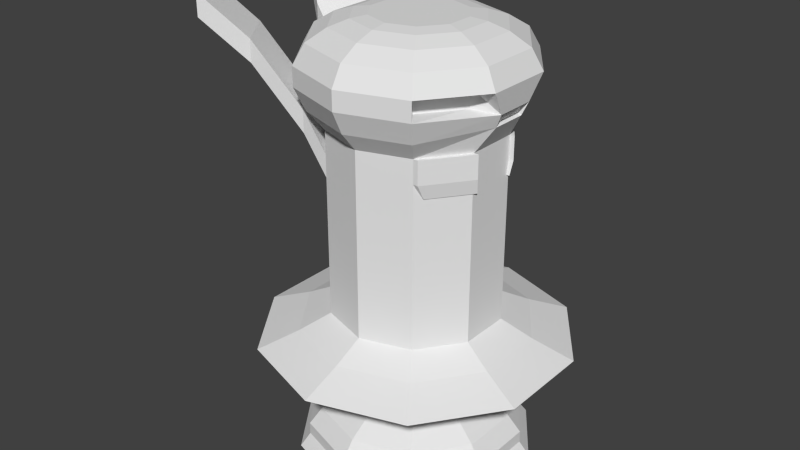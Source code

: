 # Source: totem3.blend  (saved by Blender 2.75.0; exported with 4.5.12 LTS)
import bpy
from mathutils import Matrix  # noqa: F401  (used for matrix-valued properties, if any)

bpy.ops.wm.read_factory_settings(use_empty=True)
scene = bpy.context.scene
scene.name = 'Scene'

# ---- collections
col_collection_1 = bpy.data.collections.new('Collection 1'); scene.collection.children.link(col_collection_1)

# ---- world
world_world = bpy.data.worlds.new('World'); scene.world = world_world
world_world.color = (0.05088, 0.05088, 0.05088)
world_world.use_sun_shadow = False
world_world.sun_shadow_jitter_overblur = 0.0
world_world.cycles.sampling_method = 'MANUAL'
world_world.cycles.sample_map_resolution = 256

# ---- meshes
me_cylinder = bpy.data.meshes.new('Cylinder')
me_cylinder.from_pydata([(0.0, 1.0, -1.0), (0.0, 1.0, 1.0), (0.5878, 0.809, -1.0), (0.5878, 0.809, 1.0), (0.9511, 0.309, -1.0), (0.9511, 0.309, 1.0), (0.9511, -0.309, -1.0), (0.9511, -0.309, 1.0), (0.5878, -0.809, -1.0), (0.5878, -0.809, 1.0), (-8.742e-08, -1.0, -1.0), (-8.742e-08, -1.0, 1.0), (-0.5878, -0.809, -1.0), (-0.5878, -0.809, 1.0), (-0.9511, -0.309, -1.0), (-0.9511, -0.309, 1.0), (-0.9511, 0.309, -1.0), (-0.9511, 0.309, 1.0), (-0.5878, 0.809, -1.0), (-0.5878, 0.809, 1.0), (8.278e-09, 1.0, -1.204), (0.5878, 0.809, -1.204), (0.9511, 0.309, -1.204), (0.9511, -0.309, -1.204), (0.5878, -0.809, -1.204), (-7.914e-08, -1.0, -1.204), (-0.5878, -0.809, -1.204), (-0.9511, -0.309, -1.204), (-0.9511, 0.309, -1.204), (-0.5878, 0.809, -1.204), (1.949e-08, 1.363, -1.376), (0.8011, 1.103, -1.376), (1.296, 0.4212, -1.376), (1.296, -0.4212, -1.376), (0.8011, -1.103, -1.376), (-9.966e-08, -1.363, -1.376), (-0.8011, -1.103, -1.376), (-1.296, -0.4212, -1.376), (-1.296, 0.4212, -1.376), (-0.8011, 1.103, -1.376), (8.306e-09, 1.847, -1.558), (1.086, 1.494, -1.558), (1.757, 0.5708, -1.558), (1.757, -0.5708, -1.558), (1.086, -1.494, -1.558), (-1.532e-07, -1.847, -1.558), (-1.086, -1.494, -1.558), (-1.757, -0.5708, -1.558), (-1.757, 0.5708, -1.558), (-1.086, 1.494, -1.558), (-1.698e-08, 0.7875, -1.558), (0.4629, 0.6371, -1.558), (0.749, 0.2434, -1.558), (0.749, -0.2434, -1.558), (0.4629, -0.6371, -1.558), (-8.582e-08, -0.7875, -1.558), (-0.4629, -0.6371, -1.558), (-0.749, -0.2434, -1.558), (-0.749, 0.2434, -1.558), (-0.4629, 0.6371, -1.558), (2.91e-08, 0.7875, -2.263), (0.4629, 0.6371, -2.263), (0.749, 0.2434, -2.263), (0.749, -0.2434, -2.263), (0.4629, -0.6371, -2.263), (-3.974e-08, -0.7875, -2.263), (-0.4629, -0.6371, -2.263), (-0.749, -0.2434, -2.263), (-0.749, 0.2434, -2.263), (-0.4629, 0.6371, -2.263), (2.91e-08, 0.7875, -2.263), (0.4629, 0.6371, -2.263), (0.749, 0.2434, -2.263), (0.749, -0.2434, -2.263), (0.4629, -0.6371, -2.263), (-3.974e-08, -0.7875, -2.263), (-0.4629, -0.6371, -2.263), (-0.749, -0.2434, -2.263), (-0.749, 0.2434, -2.263), (-0.4629, 0.6371, -2.263), (2.91e-08, 0.7875, -2.263), (0.4629, 0.6371, -2.263), (0.749, 0.2434, -2.263), (0.749, -0.2434, -2.263), (0.4629, -0.6371, -2.263), (-3.974e-08, -0.7875, -2.263), (-0.4629, -0.6371, -2.263), (-0.749, -0.2434, -2.263), (-0.749, 0.2434, -2.263), (-0.4629, 0.6371, -2.263), (2.613e-08, 1.141, -2.488), (0.6705, 0.9228, -2.488), (1.085, 0.3525, -2.488), (1.085, -0.3525, -2.488), (0.6705, -0.9228, -2.488), (-7.359e-08, -1.141, -2.488), (-0.6705, -0.9228, -2.488), (-1.085, -0.3525, -2.488), (-1.085, 0.3525, -2.488), (-0.6705, 0.9228, -2.488), (8.835e-10, 1.293, -2.68), (0.7598, 1.046, -2.68), (1.229, 0.3994, -2.68), (1.229, -0.3994, -2.68), (0.7598, -1.046, -2.68), (-1.121e-07, -1.293, -2.68), (-0.7598, -1.046, -2.68), (-1.229, -0.3994, -2.68), (-1.229, 0.3994, -2.68), (-0.7598, 1.046, -2.68), (7.868e-09, 1.293, -2.824), (0.7598, 1.046, -2.824), (1.229, 0.3994, -2.824), (1.229, -0.3994, -2.824), (0.7598, -1.046, -2.824), (-1.051e-07, -1.293, -2.824), (-0.7598, -1.046, -2.824), (-1.229, -0.3994, -2.824), (-1.229, 0.3994, -2.824), (-0.7598, 1.046, -2.824), (6.408e-09, 1.411, -2.984), (0.8292, 1.141, -2.984), (1.342, 0.436, -2.984), (1.342, -0.436, -2.984), (0.8292, -1.141, -2.984), (-1.169e-07, -1.411, -2.984), (-0.8292, -1.141, -2.984), (-1.342, -0.436, -2.984), (-1.342, 0.436, -2.984), (-0.8292, 1.141, -2.984), (0.6965, 0.9586, 1.223), (5.183e-09, 1.185, 1.223), (1.136, 0.2123, 1.286), (1.136, -0.2123, 1.286), (0.6965, -0.9586, 1.223), (-9.841e-08, -1.185, 1.223), (-0.6965, -0.9586, 1.223), (-1.127, -0.3662, 1.223), (-1.127, 0.3662, 1.223), (-0.6965, 0.9586, 1.223), (0.7705, 1.06, 1.491), (1.731e-08, 1.311, 1.491), (1.205, 0.2349, 1.441), (1.205, -0.2349, 1.441), (0.7705, -1.06, 1.491), (-9.728e-08, -1.311, 1.491), (-0.7705, -1.06, 1.491), (-1.247, -0.4051, 1.491), (-1.247, 0.4051, 1.491), (-0.7705, 1.06, 1.491), (0.7705, 1.06, 1.717), (1.731e-08, 1.311, 1.717), (1.247, 0.4051, 1.717), (1.247, -0.4051, 1.717), (0.7705, -1.06, 1.717), (-9.728e-08, -1.311, 1.717), (-0.7705, -1.06, 1.717), (-1.247, -0.4051, 1.717), (-1.247, 0.4051, 1.717), (-0.7705, 1.06, 1.717), (0.6942, 0.9555, 1.943), (2.336e-08, 1.181, 1.943), (1.123, 0.365, 1.943), (1.123, -0.365, 1.943), (0.6942, -0.9555, 1.943), (-7.989e-08, -1.181, 1.943), (-0.6942, -0.9555, 1.943), (-1.123, -0.365, 1.943), (-1.123, 0.365, 1.943), (-0.6942, 0.9555, 1.943), (0.5575, 0.7673, 2.084), (2.11e-08, 0.9485, 2.084), (0.9021, 0.2931, 2.084), (0.9021, -0.2931, 2.084), (0.5575, -0.7673, 2.084), (-6.181e-08, -0.9485, 2.084), (-0.5575, -0.7673, 2.084), (-0.9021, -0.2931, 2.084), (-0.9021, 0.2931, 2.084), (-0.5575, 0.7673, 2.084), (0.425, 0.5849, 2.158), (2.794e-08, 0.723, 2.158), (0.6876, 0.2234, 2.158), (0.6876, -0.2234, 2.158), (0.425, -0.5849, 2.158), (-3.527e-08, -0.723, 2.158), (-0.425, -0.5849, 2.158), (-0.6876, -0.2234, 2.158), (-0.6876, 0.2234, 2.158), (-0.425, 0.5849, 2.158), (0.425, 0.5849, 2.158), (2.794e-08, 0.723, 2.158), (0.6876, 0.2234, 2.158), (0.6876, -0.2234, 2.158), (0.425, -0.5849, 2.158), (-3.527e-08, -0.723, 2.158), (-0.425, -0.5849, 2.158), (-0.6876, -0.2234, 2.158), (-0.6876, 0.2234, 2.158), (-0.425, 0.5849, 2.158), (0.3153, 0.434, 2.185), (2.609e-08, 0.5364, 2.185), (0.5101, 0.1658, 2.185), (0.5101, -0.1658, 2.185), (0.3153, -0.434, 2.185), (-2.08e-08, -0.5364, 2.185), (-0.3153, -0.434, 2.185), (-0.5101, -0.1658, 2.185), (-0.5101, 0.1658, 2.185), (-0.3153, 0.434, 2.185), (0.9488, 0.4051, 1.491), (0.4726, 1.06, 1.491), (0.4726, -1.06, 1.491), (0.9488, -0.4051, 1.491), (0.9488, 0.4051, 1.717), (0.4726, 1.06, 1.717), (0.4726, -1.06, 1.717), (0.9488, -0.4051, 1.717), (1.091, -0.2123, 1.306), (1.091, 0.2123, 1.306), (1.161, -0.2349, 1.461), (1.161, 0.2349, 1.461), (0.0, 1.0, 0.7271), (0.5878, 0.809, 0.7271), (0.9511, 0.309, 0.7271), (0.9511, -0.309, 0.7271), (0.5878, -0.809, 0.7271), (-8.742e-08, -1.0, 0.7271), (-0.5878, -0.809, 0.7271), (-0.9511, -0.309, 0.7271), (-0.9511, 0.309, 0.7271), (-0.5878, 0.809, 0.7271), (0.5878, 0.809, 0.46), (0.9511, 0.309, 0.46), (0.9511, -0.309, 0.46), (0.5878, -0.809, 0.46), (-8.742e-08, -1.0, 0.46), (-0.5878, -0.809, 0.46), (-0.9511, -0.309, 0.46), (-0.9511, 0.309, 0.46), (-0.5878, 0.809, 0.46), (0.0, 1.0, 0.46), (1.008, 0.309, 1.0), (0.6445, 0.809, 1.0), (0.6445, -0.809, 1.0), (1.008, -0.309, 1.0), (0.6445, 0.809, 0.7271), (1.008, 0.309, 0.7271), (1.008, -0.309, 0.7271), (0.6445, -0.809, 0.7271), (0.5878, 0.809, 0.7271), (0.9511, 0.309, 0.7271), (0.6445, 0.809, 0.7271), (1.008, 0.309, 0.7271), (0.5878, 0.809, 0.7271), (0.9511, 0.309, 0.7271), (0.6445, 0.809, 0.7271), (1.008, 0.309, 0.7271), (0.9359, -0.2785, 0.5586), (0.6086, -0.729, 0.5586), (0.987, -0.2785, 0.5586), (0.6596, -0.729, 0.5586), (0.6086, 0.729, 0.5586), (0.9359, 0.2785, 0.5586), (0.6596, 0.729, 0.5586), (0.987, 0.2785, 0.5586), (-1.258, 0.309, 1.151), (-0.8946, 0.809, 1.151), (-0.8946, -0.809, 1.151), (-1.258, -0.309, 1.151), (-0.8946, -0.809, 0.8842), (-1.258, -0.309, 0.8842), (-1.258, 0.309, 0.8842), (-0.8946, 0.809, 0.8842), (-1.851, 0.4457, 1.829), (-1.488, 0.9457, 1.829), (-1.488, -0.9483, 1.829), (-1.851, -0.4483, 1.829), (-1.488, -0.9483, 1.562), (-1.851, -0.4483, 1.562), (-1.851, 0.4457, 1.562), (-1.488, 0.9457, 1.562), (-1.851, 0.4457, 1.829), (-1.488, 0.9457, 1.829), (-1.851, 0.4457, 1.562), (-1.488, 0.9457, 1.562), (-1.851, 0.4457, 1.829), (-1.488, 0.9457, 1.829), (-1.851, 0.4457, 1.562), (-1.488, 0.9457, 1.562), (-2.264, 0.746, 2.363), (-1.901, 1.246, 2.363), (-2.264, 0.746, 2.096), (-1.901, 1.246, 2.096), (-1.85, -1.309, 2.332), (-2.213, -0.8092, 2.332), (-1.85, -1.309, 2.065), (-2.213, -0.8092, 2.065)], [], [(222, 1, 3, 223), (254, 256, 264, 262), (224, 5, 7, 225), (223, 246, 252, 250), (226, 9, 11, 227), (227, 11, 13, 228), (228, 13, 15, 229), (229, 15, 17, 230), (15, 13, 136, 137), (231, 19, 1, 222), (230, 17, 19, 231), (6, 8, 24, 23), (27, 28, 38, 37), (0, 2, 21, 20), (4, 6, 23, 22), (2, 4, 22, 21), (18, 0, 20, 29), (16, 18, 29, 28), (14, 16, 28, 27), (12, 14, 27, 26), (10, 12, 26, 25), (8, 10, 25, 24), (34, 35, 45, 44), (24, 25, 35, 34), (21, 22, 32, 31), (28, 29, 39, 38), (25, 26, 36, 35), (22, 23, 33, 32), (29, 20, 30, 39), (26, 27, 37, 36), (23, 24, 34, 33), (20, 21, 31, 30), (41, 42, 52, 51), (31, 32, 42, 41), (38, 39, 49, 48), (35, 36, 46, 45), (32, 33, 43, 42), (39, 30, 40, 49), (36, 37, 47, 46), (33, 34, 44, 43), (30, 31, 41, 40), (37, 38, 48, 47), (55, 56, 66, 65), (48, 49, 59, 58), (45, 46, 56, 55), (42, 43, 53, 52), (49, 40, 50, 59), (46, 47, 57, 56), (43, 44, 54, 53), (40, 41, 51, 50), (47, 48, 58, 57), (44, 45, 55, 54), (62, 63, 73, 72), (52, 53, 63, 62), (59, 50, 60, 69), (56, 57, 67, 66), (53, 54, 64, 63), (50, 51, 61, 60), (57, 58, 68, 67), (54, 55, 65, 64), (51, 52, 62, 61), (58, 59, 69, 68), (79, 70, 80, 89), (69, 60, 70, 79), (66, 67, 77, 76), (63, 64, 74, 73), (60, 61, 71, 70), (67, 68, 78, 77), (64, 65, 75, 74), (61, 62, 72, 71), (68, 69, 79, 78), (65, 66, 76, 75), (86, 87, 97, 96), (76, 77, 87, 86), (73, 74, 84, 83), (70, 71, 81, 80), (77, 78, 88, 87), (74, 75, 85, 84), (71, 72, 82, 81), (78, 79, 89, 88), (75, 76, 86, 85), (72, 73, 83, 82), (93, 94, 104, 103), (83, 84, 94, 93), (80, 81, 91, 90), (87, 88, 98, 97), (84, 85, 95, 94), (81, 82, 92, 91), (88, 89, 99, 98), (85, 86, 96, 95), (82, 83, 93, 92), (89, 80, 90, 99), (100, 101, 111, 110), (90, 91, 101, 100), (97, 98, 108, 107), (94, 95, 105, 104), (91, 92, 102, 101), (98, 99, 109, 108), (95, 96, 106, 105), (92, 93, 103, 102), (99, 90, 100, 109), (96, 97, 107, 106), (114, 115, 125, 124), (107, 108, 118, 117), (104, 105, 115, 114), (101, 102, 112, 111), (108, 109, 119, 118), (105, 106, 116, 115), (102, 103, 113, 112), (109, 100, 110, 119), (106, 107, 117, 116), (103, 104, 114, 113), (120, 121, 122, 123, 124, 125, 126, 127, 128, 129), (111, 112, 122, 121), (118, 119, 129, 128), (115, 116, 126, 125), (112, 113, 123, 122), (119, 110, 120, 129), (116, 117, 127, 126), (113, 114, 124, 123), (110, 111, 121, 120), (117, 118, 128, 127), (139, 138, 148, 149), (13, 11, 135, 136), (11, 9, 134, 135), (9, 7, 133, 134), (3, 1, 131, 130), (7, 5, 132, 133), (5, 3, 130, 132), (1, 19, 139, 131), (19, 17, 138, 139), (17, 15, 137, 138), (146, 145, 155, 156), (136, 135, 145, 146), (133, 132, 219, 218), (131, 139, 149, 141), (137, 136, 146, 147), (134, 133, 143, 144), (130, 131, 141, 140), (138, 137, 147, 148), (135, 134, 144, 145), (132, 130, 140, 142), (153, 152, 162, 163), (143, 142, 152, 153), (141, 149, 159, 151), (147, 146, 156, 157), (143, 153, 217, 213), (140, 141, 151, 150), (148, 147, 157, 158), (145, 144, 154, 155), (154, 144, 212, 216), (149, 148, 158, 159), (167, 166, 176, 177), (151, 159, 169, 161), (157, 156, 166, 167), (154, 153, 163, 164), (150, 151, 161, 160), (158, 157, 167, 168), (155, 154, 164, 165), (152, 150, 160, 162), (159, 158, 168, 169), (156, 155, 165, 166), (174, 173, 183, 184), (164, 163, 173, 174), (160, 161, 171, 170), (168, 167, 177, 178), (165, 164, 174, 175), (162, 160, 170, 172), (169, 168, 178, 179), (166, 165, 175, 176), (163, 162, 172, 173), (161, 169, 179, 171), (180, 181, 191, 190), (170, 171, 181, 180), (178, 177, 187, 188), (175, 174, 184, 185), (172, 170, 180, 182), (179, 178, 188, 189), (176, 175, 185, 186), (173, 172, 182, 183), (171, 179, 189, 181), (177, 176, 186, 187), (198, 197, 207, 208), (188, 187, 197, 198), (185, 184, 194, 195), (182, 180, 190, 192), (189, 188, 198, 199), (186, 185, 195, 196), (183, 182, 192, 193), (181, 189, 199, 191), (187, 186, 196, 197), (184, 183, 193, 194), (200, 201, 209, 208, 207, 206, 205, 204, 203, 202), (195, 194, 204, 205), (192, 190, 200, 202), (199, 198, 208, 209), (196, 195, 205, 206), (193, 192, 202, 203), (191, 199, 209, 201), (197, 196, 206, 207), (194, 193, 203, 204), (190, 191, 201, 200), (212, 213, 217, 216), (210, 211, 215, 214), (140, 150, 215, 211), (144, 143, 213, 212), (142, 140, 211, 210), (153, 154, 216, 217), (152, 142, 210, 214), (150, 152, 214, 215), (218, 219, 221, 220), (143, 133, 218, 220), (142, 143, 220, 221), (132, 142, 221, 219), (228, 229, 269, 268), (240, 231, 222, 241), (238, 229, 230, 239), (229, 238, 271, 269), (236, 227, 228, 237), (235, 226, 227, 236), (234, 225, 226, 235), (233, 224, 225, 234), (232, 223, 224, 233), (241, 222, 223, 232), (0, 241, 232, 2), (2, 232, 233, 4), (4, 233, 234, 6), (6, 234, 235, 8), (8, 235, 236, 10), (10, 236, 237, 12), (12, 237, 238, 14), (14, 238, 239, 16), (18, 240, 241, 0), (16, 239, 240, 18), (246, 243, 242, 247), (248, 245, 244, 249), (225, 7, 245, 248), (223, 3, 243, 246), (7, 9, 244, 245), (9, 226, 249, 244), (5, 224, 247, 242), (3, 5, 242, 243), (253, 251, 255, 257), (224, 223, 250, 251), (247, 224, 251, 253), (246, 247, 253, 252), (248, 249, 261, 260), (252, 253, 257, 256), (250, 252, 256, 254), (251, 250, 254, 255), (259, 258, 260, 261), (263, 262, 264, 265), (255, 254, 262, 263), (249, 226, 259, 261), (226, 225, 258, 259), (257, 255, 263, 265), (256, 257, 265, 264), (225, 248, 260, 258), (270, 268, 276, 278), (272, 266, 274, 280), (239, 230, 266, 272), (238, 237, 270, 271), (237, 228, 268, 270), (230, 231, 267, 266), (240, 239, 272, 273), (231, 240, 273, 267), (280, 274, 282, 284), (279, 278, 296, 297), (266, 267, 275, 274), (273, 272, 280, 281), (267, 273, 281, 275), (269, 271, 279, 277), (268, 269, 277, 276), (271, 270, 278, 279), (285, 284, 288, 289), (274, 275, 283, 282), (281, 280, 284, 285), (275, 281, 285, 283), (287, 289, 293, 291), (284, 282, 286, 288), (283, 285, 289, 287), (282, 283, 287, 286), (292, 290, 291, 293), (286, 287, 291, 290), (289, 288, 292, 293), (288, 286, 290, 292), (296, 294, 295, 297), (278, 276, 294, 296), (277, 279, 297, 295), (276, 277, 295, 294)])
me_cylinder.use_remesh_preserve_volume = False
me_cylinder.use_remesh_preserve_attributes = False
me_cylinder.use_mirror_vertex_groups = False
me_cylinder.update()

# ---- objects
ob_cylinder = bpy.data.objects.new('Cylinder', me_cylinder)

# ---- transforms, parenting, visibility, modifiers, constraints
ob_cylinder.location = (0.0, 0.0, 2.873)
ob_cylinder.lineart.crease_threshold = 0.0

# ---- collection membership
col_collection_1.objects.link(ob_cylinder)

# ---- scene / render settings (as saved in the file)
scene.frame_start = 1; scene.frame_end = 250; scene.frame_set(1)
scene.render.engine = 'BLENDER_EEVEE_NEXT'
scene.render.resolution_percentage = 50
scene.render.dither_intensity = 0.0
scene.cycles.use_denoising = False
scene.cycles.samples = 10
scene.cycles.sampling_pattern = 'TABULATED_SOBOL'
scene.cycles.light_sampling_threshold = 0.0
scene.cycles.use_adaptive_sampling = False
scene.cycles.use_light_tree = False
scene.cycles.blur_glossy = 0.0
scene.cycles.pixel_filter_type = 'GAUSSIAN'
scene.cycles.sample_clamp_indirect = 0.0
scene.view_settings.view_transform = 'Standard'
bpy.context.view_layer.update()

# ---- added for rendering (the .blend has no active camera and no usable light): camera, sun
cam_auto = bpy.data.cameras.new('AutoCamera')
cam_auto.lens = 50.0
cam_auto.sensor_width = 36.0
cam_auto.clip_end = 1000.0
ob_auto_camera = bpy.data.objects.new('AutoCamera', cam_auto)
scene.collection.objects.link(ob_auto_camera)
ob_auto_camera.location = (6.81767, -8.48561, 8.21981)
ob_auto_camera.rotation_euler = (1.09748, -7.21219e-08, 0.694738)
scene.camera = ob_auto_camera
light_auto_sun = bpy.data.lights.new('AutoSun', 'SUN')
light_auto_sun.energy = 3.0
light_auto_sun.angle = 0.0523599
ob_auto_sun = bpy.data.objects.new('AutoSun', light_auto_sun)
scene.collection.objects.link(ob_auto_sun)
ob_auto_sun.rotation_euler = (0.872665, 0.174533, 0.523599)
bpy.context.view_layer.update()

